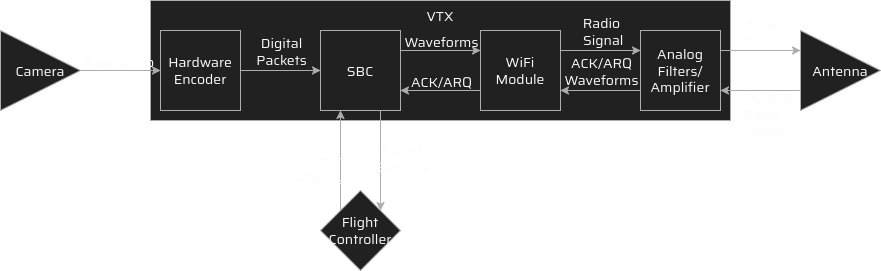

The diagram above was exported from draw.io. Its source (the exported page's mxGraphModel, read from the mxfile embedded in the PNG):
<mxGraphModel dx="1414" dy="777" grid="1" gridSize="10" guides="1" tooltips="1" connect="1" arrows="1" fold="1" page="1" pageScale="1" pageWidth="850" pageHeight="1100" math="0" shadow="0" adaptiveColors="auto">
  <root>
    <mxCell id="0" />
    <mxCell id="1" parent="0" />
    <mxCell id="9ocTW-hKQlS6RvChznfF-3" parent="1" style="rounded=0;whiteSpace=wrap;html=1;glass=0;strokeColor=light-dark(#000000, #adadad);strokeWidth=1;align=center;verticalAlign=middle;fontFamily=Saira;fontSource=https%3A%2F%2Ffonts.googleapis.com%2Fcss%3Ffamily%3DSaira;fontSize=14;fontColor=light-dark(default, #adadad);labelBorderColor=none;labelBackgroundColor=none;fillColor=light-dark(#000000,#212121);" value="" vertex="1">
      <mxGeometry height="120" width="580" x="190" y="10" as="geometry" />
    </mxCell>
    <mxCell id="AR9ecUpsX23sa5dndAGW-9" edge="1" parent="1" source="AR9ecUpsX23sa5dndAGW-1" style="edgeStyle=orthogonalEdgeStyle;rounded=0;orthogonalLoop=1;jettySize=auto;html=1;entryX=0;entryY=0.5;entryDx=0;entryDy=0;labelBackgroundColor=none;fontColor=light-dark(default, #adadad);fontFamily=Saira;fontSource=https%3A%2F%2Ffonts.googleapis.com%2Fcss%3Ffamily%3DSaira;strokeColor=light-dark(#000000,#ADADAD);fontSize=14;" target="AR9ecUpsX23sa5dndAGW-2">
      <mxGeometry relative="1" as="geometry" />
    </mxCell>
    <mxCell id="AR9ecUpsX23sa5dndAGW-10" connectable="0" parent="AR9ecUpsX23sa5dndAGW-9" style="edgeLabel;html=1;align=center;verticalAlign=middle;resizable=0;points=[];rounded=0;labelBackgroundColor=none;fontFamily=Saira;fontSource=https%3A%2F%2Ffonts.googleapis.com%2Fcss%3Ffamily%3DSaira;fontColor=light-dark(default, #adadad);fontSize=14;" value="Raw Video" vertex="1">
      <mxGeometry relative="1" x="-0.05" y="-3" as="geometry">
        <mxPoint y="-13" as="offset" />
      </mxGeometry>
    </mxCell>
    <mxCell id="AR9ecUpsX23sa5dndAGW-1" parent="1" style="triangle;whiteSpace=wrap;html=1;rounded=0;labelBackgroundColor=none;fontFamily=Saira;fontSource=https%3A%2F%2Ffonts.googleapis.com%2Fcss%3Ffamily%3DSaira;fontColor=light-dark(default, #adadad);fillColor=light-dark(#000000,#212121);strokeColor=light-dark(#000000,#ADADAD);fontSize=14;" value="Camera" vertex="1">
      <mxGeometry height="80" width="80" x="40" y="40" as="geometry" />
    </mxCell>
    <mxCell id="AR9ecUpsX23sa5dndAGW-11" edge="1" parent="1" source="AR9ecUpsX23sa5dndAGW-2" style="edgeStyle=orthogonalEdgeStyle;rounded=0;orthogonalLoop=1;jettySize=auto;html=1;entryX=0;entryY=0.5;entryDx=0;entryDy=0;labelBackgroundColor=none;fontColor=light-dark(default, #adadad);fontFamily=Saira;fontSource=https%3A%2F%2Ffonts.googleapis.com%2Fcss%3Ffamily%3DSaira;strokeColor=light-dark(#000000,#ADADAD);fontSize=14;" target="AR9ecUpsX23sa5dndAGW-3">
      <mxGeometry relative="1" as="geometry" />
    </mxCell>
    <mxCell id="AR9ecUpsX23sa5dndAGW-12" connectable="0" parent="AR9ecUpsX23sa5dndAGW-11" style="edgeLabel;html=1;align=center;verticalAlign=middle;resizable=0;points=[];rounded=0;labelBackgroundColor=none;fontFamily=Saira;fontSource=https%3A%2F%2Ffonts.googleapis.com%2Fcss%3Ffamily%3DSaira;fontColor=light-dark(default, #adadad);fontSize=14;" value="Digital&lt;br&gt;Packets" vertex="1">
      <mxGeometry relative="1" x="0.125" y="-4" as="geometry">
        <mxPoint x="-5" y="-24" as="offset" />
      </mxGeometry>
    </mxCell>
    <mxCell id="AR9ecUpsX23sa5dndAGW-2" parent="1" style="aspect=fixed;rounded=0;labelBackgroundColor=none;fillColor=light-dark(#000000,#212121);strokeColor=light-dark(#000000, #adadad);perimeterSpacing=0;glass=0;fontColor=light-dark(default, #adadad);fontFamily=Saira;fontSource=https%3A%2F%2Ffonts.googleapis.com%2Fcss%3Ffamily%3DSaira;labelBorderColor=none;textShadow=0;whiteSpace=wrap;html=1;convertToSvg=0;strokeWidth=1;fontSize=14;" value="&lt;font&gt;Hardware&lt;br&gt;Encoder&lt;/font&gt;" vertex="1">
      <mxGeometry height="80" width="80" x="200" y="40" as="geometry" />
    </mxCell>
    <mxCell id="AR9ecUpsX23sa5dndAGW-13" edge="1" parent="1" source="AR9ecUpsX23sa5dndAGW-3" style="edgeStyle=orthogonalEdgeStyle;rounded=0;orthogonalLoop=1;jettySize=auto;html=1;exitX=1;exitY=0.25;exitDx=0;exitDy=0;entryX=0;entryY=0.25;entryDx=0;entryDy=0;labelBackgroundColor=none;fontColor=light-dark(default, #adadad);fontFamily=Saira;fontSource=https%3A%2F%2Ffonts.googleapis.com%2Fcss%3Ffamily%3DSaira;strokeColor=light-dark(#000000,#ADADAD);fontSize=14;" target="AR9ecUpsX23sa5dndAGW-4">
      <mxGeometry relative="1" as="geometry" />
    </mxCell>
    <mxCell id="AR9ecUpsX23sa5dndAGW-14" connectable="0" parent="AR9ecUpsX23sa5dndAGW-13" style="edgeLabel;html=1;align=center;verticalAlign=middle;resizable=0;points=[];rounded=0;labelBackgroundColor=none;fontFamily=Saira;fontSource=https%3A%2F%2Ffonts.googleapis.com%2Fcss%3Ffamily%3DSaira;fontColor=light-dark(default, #adadad);fontSize=14;" value="Waveforms" vertex="1">
      <mxGeometry relative="1" x="0.25" y="-1" as="geometry">
        <mxPoint x="-10" y="-11" as="offset" />
      </mxGeometry>
    </mxCell>
    <mxCell id="AR9ecUpsX23sa5dndAGW-27" edge="1" parent="1" source="AR9ecUpsX23sa5dndAGW-3" style="edgeStyle=orthogonalEdgeStyle;rounded=0;orthogonalLoop=1;jettySize=auto;html=1;exitX=0.75;exitY=1;exitDx=0;exitDy=0;entryX=1;entryY=0;entryDx=0;entryDy=0;labelBackgroundColor=none;fontColor=light-dark(default, #adadad);fontFamily=Saira;fontSource=https%3A%2F%2Ffonts.googleapis.com%2Fcss%3Ffamily%3DSaira;strokeColor=light-dark(#000000,#ADADAD);fontSize=14;" target="AR9ecUpsX23sa5dndAGW-8">
      <mxGeometry relative="1" as="geometry" />
    </mxCell>
    <mxCell id="AR9ecUpsX23sa5dndAGW-29" connectable="0" parent="AR9ecUpsX23sa5dndAGW-27" style="edgeLabel;html=1;align=center;verticalAlign=middle;resizable=0;points=[];rounded=0;labelBackgroundColor=none;fontFamily=Saira;fontSource=https%3A%2F%2Ffonts.googleapis.com%2Fcss%3Ffamily%3DSaira;fontColor=light-dark(default, #adadad);fontSize=14;" value="&lt;div&gt;State/&lt;/div&gt;&lt;div&gt;Settings&lt;/div&gt;" vertex="1">
      <mxGeometry relative="1" x="-0.06" y="-1" as="geometry">
        <mxPoint x="21" as="offset" />
      </mxGeometry>
    </mxCell>
    <mxCell id="AR9ecUpsX23sa5dndAGW-3" parent="1" style="whiteSpace=wrap;html=1;aspect=fixed;rounded=0;labelBackgroundColor=none;perimeterSpacing=0;strokeWidth=1;fontFamily=Saira;fontSource=https%3A%2F%2Ffonts.googleapis.com%2Fcss%3Ffamily%3DSaira;fontColor=light-dark(default, #adadad);strokeColor=light-dark(#000000,#ADADAD);fillColor=light-dark(#000000,#212121);fontSize=14;" value="SBC" vertex="1">
      <mxGeometry height="80" width="80" x="360" y="40" as="geometry" />
    </mxCell>
    <mxCell id="AR9ecUpsX23sa5dndAGW-15" edge="1" parent="1" source="AR9ecUpsX23sa5dndAGW-4" style="edgeStyle=orthogonalEdgeStyle;rounded=0;orthogonalLoop=1;jettySize=auto;html=1;exitX=0;exitY=0.75;exitDx=0;exitDy=0;entryX=1;entryY=0.75;entryDx=0;entryDy=0;labelBackgroundColor=none;fontColor=light-dark(default, #adadad);fontFamily=Saira;fontSource=https%3A%2F%2Ffonts.googleapis.com%2Fcss%3Ffamily%3DSaira;strokeColor=light-dark(#000000,#ADADAD);fontSize=14;" target="AR9ecUpsX23sa5dndAGW-3">
      <mxGeometry relative="1" as="geometry" />
    </mxCell>
    <mxCell id="AR9ecUpsX23sa5dndAGW-16" connectable="0" parent="AR9ecUpsX23sa5dndAGW-15" style="edgeLabel;html=1;align=center;verticalAlign=middle;resizable=0;points=[];rounded=0;labelBackgroundColor=none;fontFamily=Saira;fontSource=https%3A%2F%2Ffonts.googleapis.com%2Fcss%3Ffamily%3DSaira;fontColor=light-dark(default, #adadad);fontSize=14;" value="ACK/ARQ" vertex="1">
      <mxGeometry relative="1" y="-3" as="geometry">
        <mxPoint y="-7" as="offset" />
      </mxGeometry>
    </mxCell>
    <mxCell id="AR9ecUpsX23sa5dndAGW-19" edge="1" parent="1" source="AR9ecUpsX23sa5dndAGW-4" style="edgeStyle=orthogonalEdgeStyle;rounded=0;orthogonalLoop=1;jettySize=auto;html=1;exitX=1;exitY=0.25;exitDx=0;exitDy=0;entryX=0;entryY=0.25;entryDx=0;entryDy=0;labelBackgroundColor=none;fontColor=light-dark(default, #adadad);fontFamily=Saira;fontSource=https%3A%2F%2Ffonts.googleapis.com%2Fcss%3Ffamily%3DSaira;strokeColor=light-dark(#000000,#ADADAD);fontSize=14;" target="AR9ecUpsX23sa5dndAGW-5">
      <mxGeometry relative="1" as="geometry" />
    </mxCell>
    <mxCell id="AR9ecUpsX23sa5dndAGW-20" connectable="0" parent="AR9ecUpsX23sa5dndAGW-19" style="edgeLabel;html=1;align=center;verticalAlign=middle;resizable=0;points=[];rounded=0;labelBackgroundColor=none;fontFamily=Saira;fontSource=https%3A%2F%2Ffonts.googleapis.com%2Fcss%3Ffamily%3DSaira;fontColor=light-dark(default, #adadad);fontSize=14;" value="&lt;div&gt;Radio&lt;/div&gt;&lt;div&gt;&amp;nbsp;Signal&lt;/div&gt;" vertex="1">
      <mxGeometry relative="1" x="0.3" y="-5" as="geometry">
        <mxPoint x="-12" y="-25" as="offset" />
      </mxGeometry>
    </mxCell>
    <mxCell id="AR9ecUpsX23sa5dndAGW-4" parent="1" style="whiteSpace=wrap;html=1;aspect=fixed;rounded=0;labelBackgroundColor=none;fontFamily=Saira;fontSource=https%3A%2F%2Ffonts.googleapis.com%2Fcss%3Ffamily%3DSaira;fontColor=light-dark(default, #adadad);fillColor=light-dark(#000000,#212121);strokeColor=light-dark(#000000,#ADADAD);movable=1;resizable=1;rotatable=1;deletable=1;editable=1;locked=0;connectable=1;fontSize=14;" value="WiFi Module" vertex="1">
      <mxGeometry height="80" width="80" x="520" y="40" as="geometry" />
    </mxCell>
    <mxCell id="AR9ecUpsX23sa5dndAGW-21" edge="1" parent="1" source="AR9ecUpsX23sa5dndAGW-5" style="edgeStyle=orthogonalEdgeStyle;rounded=0;orthogonalLoop=1;jettySize=auto;html=1;exitX=1;exitY=0.25;exitDx=0;exitDy=0;entryX=0;entryY=0.25;entryDx=0;entryDy=0;labelBackgroundColor=none;fontColor=light-dark(default, #adadad);fontFamily=Saira;fontSource=https%3A%2F%2Ffonts.googleapis.com%2Fcss%3Ffamily%3DSaira;strokeColor=light-dark(#000000,#ADADAD);fontSize=14;" target="AR9ecUpsX23sa5dndAGW-7">
      <mxGeometry relative="1" as="geometry" />
    </mxCell>
    <mxCell id="AR9ecUpsX23sa5dndAGW-22" connectable="0" parent="AR9ecUpsX23sa5dndAGW-21" style="edgeLabel;html=1;align=center;verticalAlign=middle;resizable=0;points=[];rounded=0;labelBackgroundColor=none;fontFamily=Saira;fontSource=https%3A%2F%2Ffonts.googleapis.com%2Fcss%3Ffamily%3DSaira;fontColor=light-dark(default, #adadad);fontSize=14;" value="&lt;div&gt;Final&lt;/div&gt;&lt;div&gt;&amp;nbsp;Signal&lt;/div&gt;" vertex="1">
      <mxGeometry relative="1" x="0.25" y="1" as="geometry">
        <mxPoint x="-10" y="-19" as="offset" />
      </mxGeometry>
    </mxCell>
    <mxCell id="AR9ecUpsX23sa5dndAGW-25" edge="1" parent="1" source="AR9ecUpsX23sa5dndAGW-5" style="edgeStyle=orthogonalEdgeStyle;rounded=0;orthogonalLoop=1;jettySize=auto;html=1;exitX=0;exitY=0.75;exitDx=0;exitDy=0;entryX=1;entryY=0.75;entryDx=0;entryDy=0;labelBackgroundColor=none;fontColor=light-dark(default, #adadad);fontFamily=Saira;fontSource=https%3A%2F%2Ffonts.googleapis.com%2Fcss%3Ffamily%3DSaira;strokeColor=light-dark(#000000,#ADADAD);fontSize=14;" target="AR9ecUpsX23sa5dndAGW-4" value="">
      <mxGeometry relative="1" as="geometry" />
    </mxCell>
    <mxCell id="AR9ecUpsX23sa5dndAGW-26" connectable="0" parent="AR9ecUpsX23sa5dndAGW-25" style="edgeLabel;html=1;align=center;verticalAlign=middle;resizable=0;points=[];rounded=0;labelBackgroundColor=none;fontFamily=Saira;fontSource=https%3A%2F%2Ffonts.googleapis.com%2Fcss%3Ffamily%3DSaira;fontColor=light-dark(default, #adadad);fontSize=14;" value="&lt;div&gt;ACK/ARQ&lt;/div&gt;&lt;div&gt;Waveforms&lt;/div&gt;" vertex="1">
      <mxGeometry relative="1" x="0.325" y="-3" as="geometry">
        <mxPoint x="13" y="-17" as="offset" />
      </mxGeometry>
    </mxCell>
    <mxCell id="AR9ecUpsX23sa5dndAGW-5" parent="1" style="whiteSpace=wrap;html=1;aspect=fixed;rounded=0;labelBackgroundColor=none;fontFamily=Saira;fontSource=https%3A%2F%2Ffonts.googleapis.com%2Fcss%3Ffamily%3DSaira;fontColor=light-dark(default, #adadad);fillColor=light-dark(#000000,#212121);strokeColor=light-dark(#000000,#ADADAD);fontSize=14;" value="Analog Filters/Amplifier" vertex="1">
      <mxGeometry height="80" width="80" x="680" y="40" as="geometry" />
    </mxCell>
    <mxCell id="AR9ecUpsX23sa5dndAGW-23" edge="1" parent="1" source="AR9ecUpsX23sa5dndAGW-7" style="edgeStyle=orthogonalEdgeStyle;rounded=0;orthogonalLoop=1;jettySize=auto;html=1;exitX=0;exitY=0.75;exitDx=0;exitDy=0;entryX=1;entryY=0.75;entryDx=0;entryDy=0;labelBackgroundColor=none;fontColor=light-dark(default, #adadad);fontFamily=Saira;fontSource=https%3A%2F%2Ffonts.googleapis.com%2Fcss%3Ffamily%3DSaira;strokeColor=light-dark(#000000,#ADADAD);fontSize=14;" target="AR9ecUpsX23sa5dndAGW-5">
      <mxGeometry relative="1" as="geometry" />
    </mxCell>
    <mxCell id="AR9ecUpsX23sa5dndAGW-24" connectable="0" parent="AR9ecUpsX23sa5dndAGW-23" style="edgeLabel;html=1;align=center;verticalAlign=middle;resizable=0;points=[];rounded=0;labelBackgroundColor=none;fontFamily=Saira;fontSource=https%3A%2F%2Ffonts.googleapis.com%2Fcss%3Ffamily%3DSaira;fontColor=light-dark(default, #adadad);fontSize=13;" value="ACK/ARQ&lt;br&gt;&lt;div&gt;Radio&amp;nbsp;&lt;/div&gt;&lt;div&gt;Signal&lt;/div&gt;" vertex="1">
      <mxGeometry relative="1" x="-0.05" y="2" as="geometry">
        <mxPoint y="21" as="offset" />
      </mxGeometry>
    </mxCell>
    <mxCell id="AR9ecUpsX23sa5dndAGW-7" parent="1" style="triangle;whiteSpace=wrap;html=1;rounded=0;labelBackgroundColor=none;fontFamily=Saira;fontSource=https%3A%2F%2Ffonts.googleapis.com%2Fcss%3Ffamily%3DSaira;fontColor=light-dark(default, #adadad);fillColor=light-dark(#000000,#212121);strokeColor=light-dark(#000000,#ADADAD);fontSize=14;" value="Antenna" vertex="1">
      <mxGeometry height="80" width="80" x="840" y="40" as="geometry" />
    </mxCell>
    <mxCell id="AR9ecUpsX23sa5dndAGW-28" edge="1" parent="1" source="AR9ecUpsX23sa5dndAGW-8" style="edgeStyle=orthogonalEdgeStyle;rounded=0;orthogonalLoop=1;jettySize=auto;html=1;exitX=0;exitY=0;exitDx=0;exitDy=0;entryX=0.25;entryY=1;entryDx=0;entryDy=0;labelBackgroundColor=none;fontColor=light-dark(default, #adadad);fontFamily=Saira;fontSource=https%3A%2F%2Ffonts.googleapis.com%2Fcss%3Ffamily%3DSaira;strokeColor=light-dark(#000000,#ADADAD);fontSize=14;" target="AR9ecUpsX23sa5dndAGW-3">
      <mxGeometry relative="1" as="geometry" />
    </mxCell>
    <mxCell id="AR9ecUpsX23sa5dndAGW-30" connectable="0" parent="AR9ecUpsX23sa5dndAGW-28" style="edgeLabel;html=1;align=center;verticalAlign=middle;resizable=0;points=[];rounded=0;labelBackgroundColor=none;fontFamily=Saira;fontSource=https%3A%2F%2Ffonts.googleapis.com%2Fcss%3Ffamily%3DSaira;fontColor=light-dark(default, #adadad);fontSize=14;" value="On&lt;br&gt;Screen&lt;br&gt;Display" vertex="1">
      <mxGeometry relative="1" x="0.04" y="-5" as="geometry">
        <mxPoint x="-25" as="offset" />
      </mxGeometry>
    </mxCell>
    <mxCell id="AR9ecUpsX23sa5dndAGW-8" parent="1" style="rhombus;whiteSpace=wrap;html=1;rounded=0;labelBackgroundColor=none;fontFamily=Saira;fontSource=https%3A%2F%2Ffonts.googleapis.com%2Fcss%3Ffamily%3DSaira;fontColor=light-dark(default, #adadad);fillColor=light-dark(#000000,#212121);strokeColor=light-dark(#000000,#ADADAD);fontSize=14;" value="Flight Controller" vertex="1">
      <mxGeometry height="80" width="80" x="360" y="200" as="geometry" />
    </mxCell>
    <mxCell id="9ocTW-hKQlS6RvChznfF-6" parent="1" style="text;html=1;whiteSpace=wrap;strokeColor=none;fillColor=none;align=center;verticalAlign=middle;rounded=0;fontFamily=Saira;fontSource=https%3A%2F%2Ffonts.googleapis.com%2Fcss%3Ffamily%3DSaira;fontSize=14;fontColor=light-dark(default, #adadad);labelBackgroundColor=none;resizable=0;" value="VTX" vertex="1">
      <mxGeometry height="30" width="60" x="450" y="10" as="geometry" />
    </mxCell>
  </root>
</mxGraphModel>